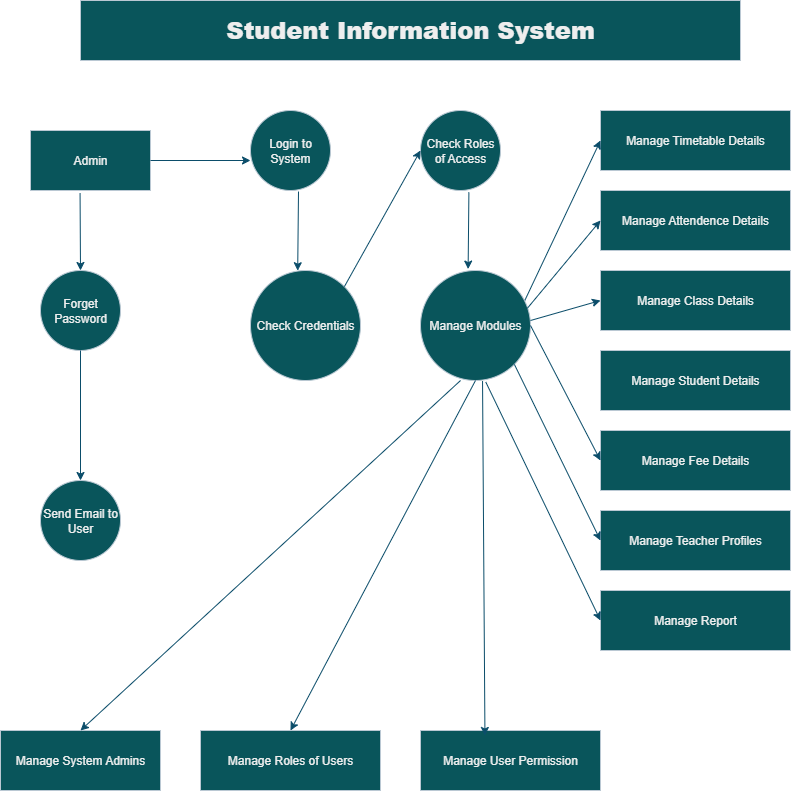

The diagram above was exported from draw.io. Its source (the exported page's mxGraphModel, read from the mxfile embedded in the PNG):
<mxGraphModel dx="1737" dy="937" grid="1" gridSize="10" guides="1" tooltips="1" connect="1" arrows="1" fold="1" page="1" pageScale="1" pageWidth="850" pageHeight="1100" math="0" shadow="0">
  <root>
    <mxCell id="0" />
    <mxCell id="1" parent="0" />
    <mxCell id="bldY_CtCn6Aj3ZN5rj-5-1" value="&lt;h1&gt;&lt;b style=&quot;line-height: 100%;&quot;&gt;Student Information System&lt;/b&gt;&lt;/h1&gt;" style="rounded=0;whiteSpace=wrap;html=1;strokeColor=#BAC8D3;align=center;labelBackgroundColor=none;fillColor=#09555B;fontColor=#EEEEEE;" vertex="1" parent="1">
      <mxGeometry x="100" y="50" width="660" height="60" as="geometry" />
    </mxCell>
    <mxCell id="bldY_CtCn6Aj3ZN5rj-5-2" value="Admin" style="rounded=0;whiteSpace=wrap;html=1;strokeColor=#BAC8D3;fontColor=#EEEEEE;fillColor=#09555B;" vertex="1" parent="1">
      <mxGeometry x="50" y="180" width="120" height="60" as="geometry" />
    </mxCell>
    <mxCell id="bldY_CtCn6Aj3ZN5rj-5-3" value="Login to System" style="ellipse;whiteSpace=wrap;html=1;aspect=fixed;strokeColor=#BAC8D3;fontColor=#EEEEEE;fillColor=#09555B;" vertex="1" parent="1">
      <mxGeometry x="270" y="160" width="80" height="80" as="geometry" />
    </mxCell>
    <mxCell id="bldY_CtCn6Aj3ZN5rj-5-4" value="Check Roles of Access" style="ellipse;whiteSpace=wrap;html=1;aspect=fixed;strokeColor=#BAC8D3;fontColor=#EEEEEE;fillColor=#09555B;" vertex="1" parent="1">
      <mxGeometry x="440" y="160" width="80" height="80" as="geometry" />
    </mxCell>
    <mxCell id="bldY_CtCn6Aj3ZN5rj-5-5" value="Manage Timetable Details" style="rounded=0;whiteSpace=wrap;html=1;strokeColor=#BAC8D3;fontColor=#EEEEEE;fillColor=#09555B;" vertex="1" parent="1">
      <mxGeometry x="620" y="160" width="190" height="60" as="geometry" />
    </mxCell>
    <mxCell id="bldY_CtCn6Aj3ZN5rj-5-6" value="Forget Password" style="ellipse;whiteSpace=wrap;html=1;aspect=fixed;strokeColor=#BAC8D3;fontColor=#EEEEEE;fillColor=#09555B;" vertex="1" parent="1">
      <mxGeometry x="60" y="320" width="80" height="80" as="geometry" />
    </mxCell>
    <mxCell id="bldY_CtCn6Aj3ZN5rj-5-7" value="Send Email to User" style="ellipse;whiteSpace=wrap;html=1;aspect=fixed;strokeColor=#BAC8D3;fontColor=#EEEEEE;fillColor=#09555B;" vertex="1" parent="1">
      <mxGeometry x="60" y="530" width="80" height="80" as="geometry" />
    </mxCell>
    <mxCell id="bldY_CtCn6Aj3ZN5rj-5-8" value="Check Credentials" style="ellipse;whiteSpace=wrap;html=1;aspect=fixed;strokeColor=#BAC8D3;fontColor=#EEEEEE;fillColor=#09555B;" vertex="1" parent="1">
      <mxGeometry x="270" y="320" width="110" height="110" as="geometry" />
    </mxCell>
    <mxCell id="bldY_CtCn6Aj3ZN5rj-5-9" value="Manage Modules" style="ellipse;whiteSpace=wrap;html=1;aspect=fixed;strokeColor=#BAC8D3;fontColor=#EEEEEE;fillColor=#09555B;" vertex="1" parent="1">
      <mxGeometry x="440" y="320" width="110" height="110" as="geometry" />
    </mxCell>
    <mxCell id="bldY_CtCn6Aj3ZN5rj-5-10" value="Manage Attendence Details" style="rounded=0;whiteSpace=wrap;html=1;strokeColor=#BAC8D3;fontColor=#EEEEEE;fillColor=#09555B;" vertex="1" parent="1">
      <mxGeometry x="620" y="240" width="190" height="60" as="geometry" />
    </mxCell>
    <mxCell id="bldY_CtCn6Aj3ZN5rj-5-11" value="Manage Class Details" style="rounded=0;whiteSpace=wrap;html=1;strokeColor=#BAC8D3;fontColor=#EEEEEE;fillColor=#09555B;" vertex="1" parent="1">
      <mxGeometry x="620" y="320" width="190" height="60" as="geometry" />
    </mxCell>
    <mxCell id="bldY_CtCn6Aj3ZN5rj-5-12" value="Manage Student Details" style="rounded=0;whiteSpace=wrap;html=1;strokeColor=#BAC8D3;fontColor=#EEEEEE;fillColor=#09555B;" vertex="1" parent="1">
      <mxGeometry x="620" y="400" width="190" height="60" as="geometry" />
    </mxCell>
    <mxCell id="bldY_CtCn6Aj3ZN5rj-5-13" value="Manage Fee Details" style="rounded=0;whiteSpace=wrap;html=1;strokeColor=#BAC8D3;fontColor=#EEEEEE;fillColor=#09555B;" vertex="1" parent="1">
      <mxGeometry x="620" y="480" width="190" height="60" as="geometry" />
    </mxCell>
    <mxCell id="bldY_CtCn6Aj3ZN5rj-5-14" value="Manage Teacher Profiles" style="rounded=0;whiteSpace=wrap;html=1;strokeColor=#BAC8D3;fontColor=#EEEEEE;fillColor=#09555B;" vertex="1" parent="1">
      <mxGeometry x="620" y="560" width="190" height="60" as="geometry" />
    </mxCell>
    <mxCell id="bldY_CtCn6Aj3ZN5rj-5-15" value="Manage Report" style="rounded=0;whiteSpace=wrap;html=1;strokeColor=#BAC8D3;fontColor=#EEEEEE;fillColor=#09555B;" vertex="1" parent="1">
      <mxGeometry x="620" y="640" width="190" height="60" as="geometry" />
    </mxCell>
    <mxCell id="bldY_CtCn6Aj3ZN5rj-5-16" value="Manage User Permission" style="rounded=0;whiteSpace=wrap;html=1;strokeColor=#BAC8D3;fontColor=#EEEEEE;fillColor=#09555B;" vertex="1" parent="1">
      <mxGeometry x="440" y="780" width="180" height="60" as="geometry" />
    </mxCell>
    <mxCell id="bldY_CtCn6Aj3ZN5rj-5-17" value="Manage System Admins" style="rounded=0;whiteSpace=wrap;html=1;strokeColor=#BAC8D3;fontColor=#EEEEEE;fillColor=#09555B;" vertex="1" parent="1">
      <mxGeometry x="20" y="780" width="160" height="60" as="geometry" />
    </mxCell>
    <mxCell id="bldY_CtCn6Aj3ZN5rj-5-18" value="Manage Roles of Users" style="rounded=0;whiteSpace=wrap;html=1;strokeColor=#BAC8D3;fontColor=#EEEEEE;fillColor=#09555B;" vertex="1" parent="1">
      <mxGeometry x="220" y="780" width="180" height="60" as="geometry" />
    </mxCell>
    <mxCell id="bldY_CtCn6Aj3ZN5rj-5-19" value="" style="endArrow=classic;html=1;rounded=0;strokeColor=#0B4D6A;exitX=0.413;exitY=1.043;exitDx=0;exitDy=0;exitPerimeter=0;entryX=0.5;entryY=0;entryDx=0;entryDy=0;" edge="1" parent="1" source="bldY_CtCn6Aj3ZN5rj-5-2" target="bldY_CtCn6Aj3ZN5rj-5-6">
      <mxGeometry width="50" height="50" relative="1" as="geometry">
        <mxPoint x="90" y="300" as="sourcePoint" />
        <mxPoint x="140" y="250" as="targetPoint" />
      </mxGeometry>
    </mxCell>
    <mxCell id="bldY_CtCn6Aj3ZN5rj-5-21" value="" style="endArrow=classic;html=1;rounded=0;strokeColor=#0B4D6A;exitX=0.5;exitY=1;exitDx=0;exitDy=0;entryX=0.5;entryY=0;entryDx=0;entryDy=0;" edge="1" parent="1" source="bldY_CtCn6Aj3ZN5rj-5-6" target="bldY_CtCn6Aj3ZN5rj-5-7">
      <mxGeometry width="50" height="50" relative="1" as="geometry">
        <mxPoint x="85" y="450" as="sourcePoint" />
        <mxPoint x="135" y="400" as="targetPoint" />
      </mxGeometry>
    </mxCell>
    <mxCell id="bldY_CtCn6Aj3ZN5rj-5-22" value="" style="endArrow=classic;html=1;rounded=0;strokeColor=#0B4D6A;exitX=0.364;exitY=1;exitDx=0;exitDy=0;exitPerimeter=0;entryX=0.5;entryY=0;entryDx=0;entryDy=0;" edge="1" parent="1" source="bldY_CtCn6Aj3ZN5rj-5-9" target="bldY_CtCn6Aj3ZN5rj-5-17">
      <mxGeometry width="50" height="50" relative="1" as="geometry">
        <mxPoint x="330" y="630" as="sourcePoint" />
        <mxPoint x="380" y="580" as="targetPoint" />
      </mxGeometry>
    </mxCell>
    <mxCell id="bldY_CtCn6Aj3ZN5rj-5-23" value="" style="endArrow=classic;html=1;rounded=0;strokeColor=#0B4D6A;exitX=0.5;exitY=1;exitDx=0;exitDy=0;entryX=0.5;entryY=0;entryDx=0;entryDy=0;" edge="1" parent="1" source="bldY_CtCn6Aj3ZN5rj-5-9" target="bldY_CtCn6Aj3ZN5rj-5-18">
      <mxGeometry width="50" height="50" relative="1" as="geometry">
        <mxPoint x="400" y="580" as="sourcePoint" />
        <mxPoint x="450" y="530" as="targetPoint" />
      </mxGeometry>
    </mxCell>
    <mxCell id="bldY_CtCn6Aj3ZN5rj-5-24" value="" style="endArrow=classic;html=1;rounded=0;strokeColor=#0B4D6A;exitX=0.564;exitY=1.005;exitDx=0;exitDy=0;exitPerimeter=0;entryX=0.358;entryY=0.083;entryDx=0;entryDy=0;entryPerimeter=0;" edge="1" parent="1" source="bldY_CtCn6Aj3ZN5rj-5-9" target="bldY_CtCn6Aj3ZN5rj-5-16">
      <mxGeometry width="50" height="50" relative="1" as="geometry">
        <mxPoint x="400" y="580" as="sourcePoint" />
        <mxPoint x="540" y="780" as="targetPoint" />
      </mxGeometry>
    </mxCell>
    <mxCell id="bldY_CtCn6Aj3ZN5rj-5-25" value="" style="endArrow=classic;html=1;rounded=0;strokeColor=#0B4D6A;entryX=0;entryY=0.5;entryDx=0;entryDy=0;exitX=0.593;exitY=1.013;exitDx=0;exitDy=0;exitPerimeter=0;" edge="1" parent="1" source="bldY_CtCn6Aj3ZN5rj-5-9" target="bldY_CtCn6Aj3ZN5rj-5-15">
      <mxGeometry width="50" height="50" relative="1" as="geometry">
        <mxPoint x="510" y="440" as="sourcePoint" />
        <mxPoint x="450" y="570" as="targetPoint" />
      </mxGeometry>
    </mxCell>
    <mxCell id="bldY_CtCn6Aj3ZN5rj-5-26" value="" style="endArrow=classic;html=1;rounded=0;strokeColor=#0B4D6A;exitX=1;exitY=0.5;exitDx=0;exitDy=0;entryX=0;entryY=0.5;entryDx=0;entryDy=0;" edge="1" parent="1" source="bldY_CtCn6Aj3ZN5rj-5-9" target="bldY_CtCn6Aj3ZN5rj-5-13">
      <mxGeometry width="50" height="50" relative="1" as="geometry">
        <mxPoint x="400" y="540" as="sourcePoint" />
        <mxPoint x="450" y="490" as="targetPoint" />
      </mxGeometry>
    </mxCell>
    <mxCell id="bldY_CtCn6Aj3ZN5rj-5-27" value="" style="endArrow=classic;html=1;rounded=0;strokeColor=#0B4D6A;exitX=1;exitY=1;exitDx=0;exitDy=0;entryX=0;entryY=0.5;entryDx=0;entryDy=0;" edge="1" parent="1" source="bldY_CtCn6Aj3ZN5rj-5-9" target="bldY_CtCn6Aj3ZN5rj-5-14">
      <mxGeometry width="50" height="50" relative="1" as="geometry">
        <mxPoint x="400" y="540" as="sourcePoint" />
        <mxPoint x="450" y="490" as="targetPoint" />
      </mxGeometry>
    </mxCell>
    <mxCell id="bldY_CtCn6Aj3ZN5rj-5-28" value="" style="endArrow=classic;html=1;rounded=0;strokeColor=#0B4D6A;exitX=0.971;exitY=0.344;exitDx=0;exitDy=0;exitPerimeter=0;entryX=0;entryY=0.5;entryDx=0;entryDy=0;" edge="1" parent="1" source="bldY_CtCn6Aj3ZN5rj-5-9" target="bldY_CtCn6Aj3ZN5rj-5-10">
      <mxGeometry width="50" height="50" relative="1" as="geometry">
        <mxPoint x="400" y="420" as="sourcePoint" />
        <mxPoint x="450" y="370" as="targetPoint" />
      </mxGeometry>
    </mxCell>
    <mxCell id="bldY_CtCn6Aj3ZN5rj-5-29" value="" style="endArrow=classic;html=1;rounded=0;strokeColor=#0B4D6A;entryX=0;entryY=0.5;entryDx=0;entryDy=0;" edge="1" parent="1" target="bldY_CtCn6Aj3ZN5rj-5-11">
      <mxGeometry width="50" height="50" relative="1" as="geometry">
        <mxPoint x="550" y="370" as="sourcePoint" />
        <mxPoint x="610" y="325" as="targetPoint" />
      </mxGeometry>
    </mxCell>
    <mxCell id="bldY_CtCn6Aj3ZN5rj-5-30" value="" style="endArrow=classic;html=1;rounded=0;strokeColor=#0B4D6A;exitX=0.949;exitY=0.271;exitDx=0;exitDy=0;exitPerimeter=0;entryX=0;entryY=0.5;entryDx=0;entryDy=0;" edge="1" parent="1" source="bldY_CtCn6Aj3ZN5rj-5-9" target="bldY_CtCn6Aj3ZN5rj-5-5">
      <mxGeometry width="50" height="50" relative="1" as="geometry">
        <mxPoint x="560" y="320" as="sourcePoint" />
        <mxPoint x="610" y="200" as="targetPoint" />
      </mxGeometry>
    </mxCell>
    <mxCell id="bldY_CtCn6Aj3ZN5rj-5-31" value="" style="endArrow=classic;html=1;rounded=0;strokeColor=#0B4D6A;exitX=1;exitY=0;exitDx=0;exitDy=0;entryX=0;entryY=0.5;entryDx=0;entryDy=0;" edge="1" parent="1" source="bldY_CtCn6Aj3ZN5rj-5-8" target="bldY_CtCn6Aj3ZN5rj-5-4">
      <mxGeometry width="50" height="50" relative="1" as="geometry">
        <mxPoint x="400" y="340" as="sourcePoint" />
        <mxPoint x="450" y="290" as="targetPoint" />
      </mxGeometry>
    </mxCell>
    <mxCell id="bldY_CtCn6Aj3ZN5rj-5-32" value="" style="endArrow=classic;html=1;rounded=0;strokeColor=#0B4D6A;exitX=0.605;exitY=1.023;exitDx=0;exitDy=0;entryX=0.433;entryY=-0.013;entryDx=0;entryDy=0;entryPerimeter=0;exitPerimeter=0;" edge="1" parent="1" source="bldY_CtCn6Aj3ZN5rj-5-4" target="bldY_CtCn6Aj3ZN5rj-5-9">
      <mxGeometry width="50" height="50" relative="1" as="geometry">
        <mxPoint x="400" y="340" as="sourcePoint" />
        <mxPoint x="450" y="290" as="targetPoint" />
      </mxGeometry>
    </mxCell>
    <mxCell id="bldY_CtCn6Aj3ZN5rj-5-33" value="" style="endArrow=classic;html=1;rounded=0;strokeColor=#0B4D6A;exitX=1;exitY=0.5;exitDx=0;exitDy=0;entryX=0;entryY=0.625;entryDx=0;entryDy=0;entryPerimeter=0;" edge="1" parent="1" source="bldY_CtCn6Aj3ZN5rj-5-2" target="bldY_CtCn6Aj3ZN5rj-5-3">
      <mxGeometry width="50" height="50" relative="1" as="geometry">
        <mxPoint x="210" y="240" as="sourcePoint" />
        <mxPoint x="260" y="190" as="targetPoint" />
      </mxGeometry>
    </mxCell>
    <mxCell id="bldY_CtCn6Aj3ZN5rj-5-34" value="" style="endArrow=classic;html=1;rounded=0;strokeColor=#0B4D6A;entryX=0.429;entryY=0.002;entryDx=0;entryDy=0;entryPerimeter=0;exitX=0.6;exitY=1.013;exitDx=0;exitDy=0;exitPerimeter=0;" edge="1" parent="1" source="bldY_CtCn6Aj3ZN5rj-5-3" target="bldY_CtCn6Aj3ZN5rj-5-8">
      <mxGeometry width="50" height="50" relative="1" as="geometry">
        <mxPoint x="260" y="310" as="sourcePoint" />
        <mxPoint x="310" y="260" as="targetPoint" />
      </mxGeometry>
    </mxCell>
  </root>
</mxGraphModel>